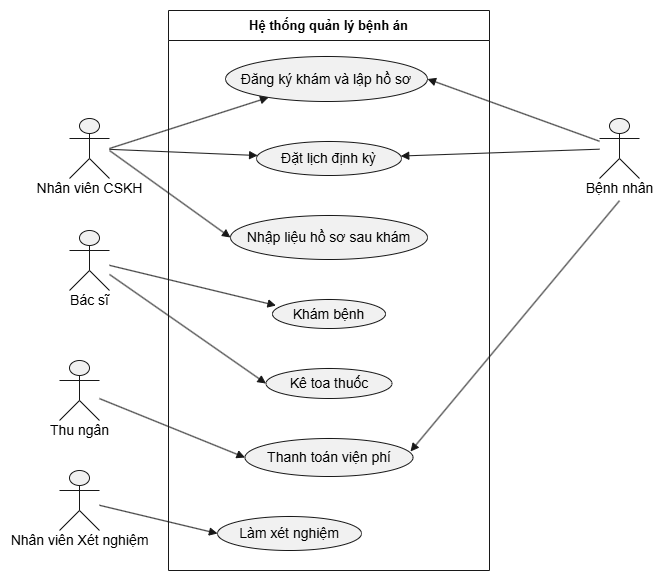

The diagram above was exported from draw.io. Its source (the exported page's mxGraphModel, read from the mxfile embedded in the PNG):
<mxGraphModel dx="919" dy="637" grid="1" gridSize="10" guides="1" tooltips="1" connect="1" arrows="1" fold="1" page="1" pageScale="1" pageWidth="4681" pageHeight="3300" math="0" shadow="0">
  <root>
    <mxCell id="0" />
    <mxCell id="1" parent="0" />
    <UserObject label="" plantUmlData="{&#10;  &quot;data&quot;: &quot;@startuml\nleft to right direction\nactor \&quot;Bệnh nhân\&quot; as BN\nactor \&quot;Nhân viên CSKH\&quot; as CSKH\nactor \&quot;Bác sĩ\&quot; as BS\nactor \&quot;Nhân viên Xét nghiệm\&quot; as NVXN\nactor \&quot;Thu ngân\&quot; as TN\n\nrectangle \&quot;Hệ thống Bệnh án\&quot; {\n  usecase \&quot;Đăng ký khám &amp; Lập hồ sơ\&quot; as UC1\n  usecase \&quot;Khám bệnh\&quot; as UC2\n  usecase \&quot;Làm xét nghiệm\&quot; as UC3\n  usecase \&quot;Kê toa thuốc\&quot; as UC4\n  usecase \&quot;Thanh toán viện phí\&quot; as UC5\n  usecase \&quot;Nhập liệu hồ sơ sau khám\&quot; as UC6\n  usecase \&quot;Đặt lịch định kỳ\&quot; as UC7\n}\n\nBN --&gt; UC1\nBN --&gt; UC5\nBN --&gt; UC7\nCSKH --&gt; UC1\nCSKH --&gt; UC6\nCSKH --&gt; UC7\nBS --&gt; UC2\nBS --&gt; UC4\nNVXN --&gt; UC3\nTN --&gt; UC5\n@enduml&quot;,&#10;  &quot;config&quot;: null&#10;}" id="xcJKbUkZWPBjgZ3vcNbs-1">
      <mxCell connectable="0" parent="1" style="group;transparentBounds=1;editIcon=1;lockedGroup=0;groupPadding=10;" vertex="1">
        <mxGeometry as="geometry" />
      </mxCell>
    </UserObject>
    <UserObject label="Hệ thống quản lý bệnh án" plantUmlId="rect_0" plantUmlBaseStyle="swimlane;collapsible=0;startSize=26;fillColor=none;strokeColor=#181818;fontColor=#000000;fontSize=13;fontStyle=1;whiteSpace=wrap;" plantUmlBaseValue="Hệ thống Bệnh án" id="xcJKbUkZWPBjgZ3vcNbs-2">
      <mxCell parent="xcJKbUkZWPBjgZ3vcNbs-1" style="swimlane;collapsible=0;startSize=30;fillColor=none;strokeColor=#181818;fontColor=#000000;fontSize=13;fontStyle=1;whiteSpace=wrap;" vertex="1">
        <mxGeometry height="560" width="321" x="379" y="50" as="geometry" />
      </mxCell>
    </UserObject>
    <UserObject label="Đăng ký khám và lập hồ sơ" plantUmlId="uc_1" plantUmlBaseStyle="ellipse;html=1;fillColor=#F1F1F1;strokeColor=#181818;whiteSpace=wrap;fontColor=#000000;fontSize=14;" plantUmlBaseValue="Đăng ký khám &amp;amp; Lập hồ sơ" id="xcJKbUkZWPBjgZ3vcNbs-3">
      <mxCell parent="xcJKbUkZWPBjgZ3vcNbs-2" style="ellipse;html=1;fillColor=#F1F1F1;strokeColor=#181818;whiteSpace=wrap;fontColor=#000000;fontSize=14;" vertex="1">
        <mxGeometry height="45" width="202" x="57" y="46" as="geometry" />
      </mxCell>
    </UserObject>
    <UserObject label="Đặt lịch định kỳ" plantUmlId="uc_2" plantUmlBaseStyle="ellipse;html=1;fillColor=#F1F1F1;strokeColor=#181818;whiteSpace=wrap;fontColor=#000000;fontSize=14;" plantUmlBaseValue="Đặt lịch định kỳ" id="xcJKbUkZWPBjgZ3vcNbs-4">
      <mxCell parent="xcJKbUkZWPBjgZ3vcNbs-2" style="ellipse;html=1;fillColor=#F1F1F1;strokeColor=#181818;whiteSpace=wrap;fontColor=#000000;fontSize=14;" vertex="1">
        <mxGeometry height="34" width="145" x="88" y="131" as="geometry" />
      </mxCell>
    </UserObject>
    <UserObject label="Nhập liệu hồ sơ sau khám" plantUmlId="uc_3" plantUmlBaseStyle="ellipse;html=1;fillColor=#F1F1F1;strokeColor=#181818;whiteSpace=wrap;fontColor=#000000;fontSize=14;" plantUmlBaseValue="Nhập liệu hồ sơ sau khám" id="xcJKbUkZWPBjgZ3vcNbs-5">
      <mxCell parent="xcJKbUkZWPBjgZ3vcNbs-2" style="ellipse;html=1;fillColor=#F1F1F1;strokeColor=#181818;whiteSpace=wrap;fontColor=#000000;fontSize=14;" vertex="1">
        <mxGeometry height="44" width="197" x="62" y="205" as="geometry" />
      </mxCell>
    </UserObject>
    <UserObject label="Khám bệnh" plantUmlId="uc_4" plantUmlBaseStyle="ellipse;html=1;fillColor=#F1F1F1;strokeColor=#181818;whiteSpace=wrap;fontColor=#000000;fontSize=14;" plantUmlBaseValue="Khám bệnh" id="xcJKbUkZWPBjgZ3vcNbs-6">
      <mxCell parent="xcJKbUkZWPBjgZ3vcNbs-2" style="ellipse;html=1;fillColor=#F1F1F1;strokeColor=#181818;whiteSpace=wrap;fontColor=#000000;fontSize=14;" vertex="1">
        <mxGeometry height="29" width="113" x="104" y="289" as="geometry" />
      </mxCell>
    </UserObject>
    <UserObject label="Kê toa thuốc" plantUmlId="uc_5" plantUmlBaseStyle="ellipse;html=1;fillColor=#F1F1F1;strokeColor=#181818;whiteSpace=wrap;fontColor=#000000;fontSize=14;" plantUmlBaseValue="Kê toa thuốc" id="xcJKbUkZWPBjgZ3vcNbs-7">
      <mxCell parent="xcJKbUkZWPBjgZ3vcNbs-2" style="ellipse;html=1;fillColor=#F1F1F1;strokeColor=#181818;whiteSpace=wrap;fontColor=#000000;fontSize=14;" vertex="1">
        <mxGeometry height="30" width="126" x="97.5" y="358" as="geometry" />
      </mxCell>
    </UserObject>
    <UserObject label="Thanh toán viện phí" plantUmlId="uc_6" plantUmlBaseStyle="ellipse;html=1;fillColor=#F1F1F1;strokeColor=#181818;whiteSpace=wrap;fontColor=#000000;fontSize=14;" plantUmlBaseValue="Thanh toán viện phí" id="xcJKbUkZWPBjgZ3vcNbs-8">
      <mxCell parent="xcJKbUkZWPBjgZ3vcNbs-2" style="ellipse;html=1;fillColor=#F1F1F1;strokeColor=#181818;whiteSpace=wrap;fontColor=#000000;fontSize=14;" vertex="1">
        <mxGeometry height="38" width="168" x="76.5" y="428" as="geometry" />
      </mxCell>
    </UserObject>
    <UserObject label="Làm xét nghiệm" plantUmlId="uc_7" plantUmlBaseStyle="ellipse;html=1;fillColor=#F1F1F1;strokeColor=#181818;whiteSpace=wrap;fontColor=#000000;fontSize=14;" plantUmlBaseValue="Làm xét nghiệm" id="xcJKbUkZWPBjgZ3vcNbs-9">
      <mxCell parent="xcJKbUkZWPBjgZ3vcNbs-2" style="ellipse;html=1;fillColor=#F1F1F1;strokeColor=#181818;whiteSpace=wrap;fontColor=#000000;fontSize=14;" vertex="1">
        <mxGeometry height="34" width="144" x="49" y="506" as="geometry" />
      </mxCell>
    </UserObject>
    <UserObject label="" plantUmlId="actor_8" plantUmlBaseStyle="shape=umlActor;html=1;fillColor=#F1F1F1;strokeColor=#181818;fontColor=#000000;fontSize=14;" plantUmlBaseValue="" id="xcJKbUkZWPBjgZ3vcNbs-10">
      <mxCell parent="xcJKbUkZWPBjgZ3vcNbs-1" style="shape=umlActor;html=1;fillColor=#F1F1F1;strokeColor=#181818;fontColor=#000000;fontSize=14;" vertex="1">
        <mxGeometry height="60" width="40" x="280" y="158" as="geometry" />
      </mxCell>
    </UserObject>
    <UserObject label="Nhân viên CSKH" plantUmlId="actorlbl_9" plantUmlBaseStyle="text;html=1;align=center;verticalAlign=middle;spacingBottom=1;fontColor=#000000;fontSize=14;part=1;" plantUmlBaseValue="Nhân viên CSKH" id="xcJKbUkZWPBjgZ3vcNbs-11">
      <mxCell parent="xcJKbUkZWPBjgZ3vcNbs-10" style="text;html=1;align=center;verticalAlign=middle;spacingBottom=1;fontColor=#000000;fontSize=14;part=1;" vertex="1">
        <mxGeometry height="17" width="119" x="-39.5" y="62" as="geometry" />
      </mxCell>
    </UserObject>
    <UserObject label="" plantUmlId="actor_10" plantUmlBaseStyle="shape=umlActor;html=1;fillColor=#F1F1F1;strokeColor=#181818;fontColor=#000000;fontSize=14;" plantUmlBaseValue="" id="xcJKbUkZWPBjgZ3vcNbs-12">
      <mxCell parent="xcJKbUkZWPBjgZ3vcNbs-1" style="shape=umlActor;html=1;fillColor=#F1F1F1;strokeColor=#181818;fontColor=#000000;fontSize=14;" vertex="1">
        <mxGeometry height="60" width="40" x="810" y="158" as="geometry" />
      </mxCell>
    </UserObject>
    <UserObject label="Bệnh nhân" plantUmlId="actorlbl_11" plantUmlBaseStyle="text;html=1;align=center;verticalAlign=middle;spacingBottom=1;fontColor=#000000;fontSize=14;part=1;" plantUmlBaseValue="Bệnh nhân" id="xcJKbUkZWPBjgZ3vcNbs-13">
      <mxCell parent="xcJKbUkZWPBjgZ3vcNbs-12" style="text;html=1;align=center;verticalAlign=middle;spacingBottom=1;fontColor=#000000;fontSize=14;part=1;" vertex="1">
        <mxGeometry height="17" width="79" x="-19.5" y="62" as="geometry" />
      </mxCell>
    </UserObject>
    <UserObject label="" plantUmlId="actor_12" plantUmlBaseStyle="shape=umlActor;html=1;fillColor=#F1F1F1;strokeColor=#181818;fontColor=#000000;fontSize=14;" plantUmlBaseValue="" id="xcJKbUkZWPBjgZ3vcNbs-14">
      <mxCell parent="xcJKbUkZWPBjgZ3vcNbs-1" style="shape=umlActor;html=1;fillColor=#F1F1F1;strokeColor=#181818;fontColor=#000000;fontSize=14;" vertex="1">
        <mxGeometry height="60" width="40" x="280" y="270" as="geometry" />
      </mxCell>
    </UserObject>
    <UserObject label="Bác sĩ" plantUmlId="actorlbl_13" plantUmlBaseStyle="text;html=1;align=center;verticalAlign=middle;spacingBottom=1;fontColor=#000000;fontSize=14;part=1;" plantUmlBaseValue="Bác sĩ" id="xcJKbUkZWPBjgZ3vcNbs-15">
      <mxCell parent="xcJKbUkZWPBjgZ3vcNbs-14" style="text;html=1;align=center;verticalAlign=middle;spacingBottom=1;fontColor=#000000;fontSize=14;part=1;" vertex="1">
        <mxGeometry height="17" width="52" x="-6" y="62" as="geometry" />
      </mxCell>
    </UserObject>
    <UserObject label="" plantUmlId="actor_14" plantUmlBaseStyle="shape=umlActor;html=1;fillColor=#F1F1F1;strokeColor=#181818;fontColor=#000000;fontSize=14;" plantUmlBaseValue="" id="xcJKbUkZWPBjgZ3vcNbs-16">
      <mxCell parent="xcJKbUkZWPBjgZ3vcNbs-1" style="shape=umlActor;html=1;fillColor=#F1F1F1;strokeColor=#181818;fontColor=#000000;fontSize=14;" vertex="1">
        <mxGeometry height="60" width="40" x="270" y="400" as="geometry" />
      </mxCell>
    </UserObject>
    <UserObject label="Thu ngân" plantUmlId="actorlbl_15" plantUmlBaseStyle="text;html=1;align=center;verticalAlign=middle;spacingBottom=1;fontColor=#000000;fontSize=14;part=1;" plantUmlBaseValue="Thu ngân" id="xcJKbUkZWPBjgZ3vcNbs-17">
      <mxCell parent="xcJKbUkZWPBjgZ3vcNbs-16" style="text;html=1;align=center;verticalAlign=middle;spacingBottom=1;fontColor=#000000;fontSize=14;part=1;" vertex="1">
        <mxGeometry height="17" width="71" x="-15.5" y="62" as="geometry" />
      </mxCell>
    </UserObject>
    <UserObject label="" plantUmlId="actor_16" plantUmlBaseStyle="shape=umlActor;html=1;fillColor=#F1F1F1;strokeColor=#181818;fontColor=#000000;fontSize=14;" plantUmlBaseValue="" id="xcJKbUkZWPBjgZ3vcNbs-18">
      <mxCell parent="xcJKbUkZWPBjgZ3vcNbs-1" style="shape=umlActor;html=1;fillColor=#F1F1F1;strokeColor=#181818;fontColor=#000000;fontSize=14;" vertex="1">
        <mxGeometry height="60" width="40" x="270" y="510" as="geometry" />
      </mxCell>
    </UserObject>
    <UserObject label="Nhân viên Xét nghiệm" plantUmlId="actorlbl_17" plantUmlBaseStyle="text;html=1;align=center;verticalAlign=middle;spacingBottom=1;fontColor=#000000;fontSize=14;part=1;" plantUmlBaseValue="Nhân viên Xét nghiệm" id="xcJKbUkZWPBjgZ3vcNbs-19">
      <mxCell parent="xcJKbUkZWPBjgZ3vcNbs-18" style="text;html=1;align=center;verticalAlign=middle;spacingBottom=1;fontColor=#000000;fontSize=14;part=1;" vertex="1">
        <mxGeometry height="17" width="158" x="-59" y="62" as="geometry" />
      </mxCell>
    </UserObject>
    <UserObject label="" plantUmlId="rel_18" plantUmlBaseStyle="endArrow=block;endFill=1;strokeColor=#181818;fontColor=#000000;fontSize=13;edgeStyle=none;rounded=0;html=1;curved=0;endSize=6;sourcePerimeterSpacing=0;targetPerimeterSpacing=0;" plantUmlBaseValue="" id="xcJKbUkZWPBjgZ3vcNbs-20">
      <mxCell edge="1" parent="xcJKbUkZWPBjgZ3vcNbs-1" source="xcJKbUkZWPBjgZ3vcNbs-12" style="endArrow=block;endFill=1;strokeColor=#181818;fontColor=#000000;fontSize=13;edgeStyle=none;rounded=0;html=1;curved=0;endSize=6;sourcePerimeterSpacing=0;targetPerimeterSpacing=0;entryX=1;entryY=0.5;entryDx=0;entryDy=0;" target="xcJKbUkZWPBjgZ3vcNbs-3">
        <mxGeometry relative="1" as="geometry" />
      </mxCell>
    </UserObject>
    <UserObject label="" plantUmlId="rel_19" plantUmlBaseStyle="endArrow=block;endFill=1;strokeColor=#181818;fontColor=#000000;fontSize=13;edgeStyle=none;rounded=0;html=1;exitX=0.5;exitY=1.37;exitPerimeter=0;curved=0;endSize=6;sourcePerimeterSpacing=0;targetPerimeterSpacing=0;" plantUmlBaseValue="" id="xcJKbUkZWPBjgZ3vcNbs-21">
      <mxCell edge="1" parent="xcJKbUkZWPBjgZ3vcNbs-1" source="xcJKbUkZWPBjgZ3vcNbs-12" style="endArrow=block;endFill=1;strokeColor=#181818;fontColor=#000000;fontSize=13;edgeStyle=none;rounded=0;html=1;exitX=0.5;exitY=1.37;exitPerimeter=0;curved=0;endSize=6;sourcePerimeterSpacing=0;targetPerimeterSpacing=0;entryX=0.985;entryY=0.342;entryDx=0;entryDy=0;entryPerimeter=0;" target="xcJKbUkZWPBjgZ3vcNbs-8">
        <mxGeometry relative="1" as="geometry" />
      </mxCell>
    </UserObject>
    <UserObject label="" plantUmlId="rel_20" plantUmlBaseStyle="endArrow=block;endFill=1;strokeColor=#181818;fontColor=#000000;fontSize=13;edgeStyle=none;rounded=0;html=1;curved=0;endSize=6;sourcePerimeterSpacing=0;targetPerimeterSpacing=0;" plantUmlBaseValue="" id="xcJKbUkZWPBjgZ3vcNbs-22">
      <mxCell edge="1" parent="xcJKbUkZWPBjgZ3vcNbs-1" source="xcJKbUkZWPBjgZ3vcNbs-12" style="endArrow=block;endFill=1;strokeColor=#181818;fontColor=#000000;fontSize=13;edgeStyle=none;rounded=0;html=1;curved=0;endSize=6;sourcePerimeterSpacing=0;targetPerimeterSpacing=0;" target="xcJKbUkZWPBjgZ3vcNbs-4">
        <mxGeometry relative="1" as="geometry" />
      </mxCell>
    </UserObject>
    <UserObject label="" plantUmlId="rel_21" plantUmlBaseStyle="endArrow=block;endFill=1;strokeColor=#181818;fontColor=#000000;fontSize=13;edgeStyle=none;rounded=0;html=1;curved=0;endSize=6;sourcePerimeterSpacing=0;targetPerimeterSpacing=0;" plantUmlBaseValue="" id="xcJKbUkZWPBjgZ3vcNbs-23">
      <mxCell edge="1" parent="xcJKbUkZWPBjgZ3vcNbs-1" style="endArrow=block;endFill=1;strokeColor=#181818;fontColor=#000000;fontSize=13;edgeStyle=none;rounded=0;html=1;curved=0;endSize=6;sourcePerimeterSpacing=0;targetPerimeterSpacing=0;" target="xcJKbUkZWPBjgZ3vcNbs-3">
        <mxGeometry relative="1" as="geometry">
          <mxPoint x="320" y="188" as="sourcePoint" />
        </mxGeometry>
      </mxCell>
    </UserObject>
    <UserObject label="" plantUmlId="rel_22" plantUmlBaseStyle="endArrow=block;endFill=1;strokeColor=#181818;fontColor=#000000;fontSize=13;edgeStyle=none;rounded=0;html=1;exitX=0.5;exitY=1.37;exitPerimeter=0;curved=0;endSize=6;sourcePerimeterSpacing=0;targetPerimeterSpacing=0;" plantUmlBaseValue="" id="xcJKbUkZWPBjgZ3vcNbs-24">
      <mxCell edge="1" parent="xcJKbUkZWPBjgZ3vcNbs-1" style="endArrow=block;endFill=1;strokeColor=#181818;fontColor=#000000;fontSize=13;edgeStyle=none;rounded=0;html=1;curved=0;endSize=6;sourcePerimeterSpacing=0;targetPerimeterSpacing=0;entryX=0;entryY=0.5;entryDx=0;entryDy=0;" target="xcJKbUkZWPBjgZ3vcNbs-5">
        <mxGeometry relative="1" as="geometry">
          <mxPoint x="320" y="190" as="sourcePoint" />
        </mxGeometry>
      </mxCell>
    </UserObject>
    <UserObject label="" plantUmlId="rel_23" plantUmlBaseStyle="endArrow=block;endFill=1;strokeColor=#181818;fontColor=#000000;fontSize=13;edgeStyle=none;rounded=0;html=1;curved=0;endSize=6;sourcePerimeterSpacing=0;targetPerimeterSpacing=0;" plantUmlBaseValue="" id="xcJKbUkZWPBjgZ3vcNbs-25">
      <mxCell edge="1" parent="xcJKbUkZWPBjgZ3vcNbs-1" source="xcJKbUkZWPBjgZ3vcNbs-10" style="endArrow=block;endFill=1;strokeColor=#181818;fontColor=#000000;fontSize=13;edgeStyle=none;rounded=0;html=1;curved=0;endSize=6;sourcePerimeterSpacing=0;targetPerimeterSpacing=0;" target="xcJKbUkZWPBjgZ3vcNbs-4">
        <mxGeometry relative="1" as="geometry" />
      </mxCell>
    </UserObject>
    <UserObject label="" plantUmlId="rel_24" plantUmlBaseStyle="endArrow=block;endFill=1;strokeColor=#181818;fontColor=#000000;fontSize=13;edgeStyle=none;rounded=0;html=1;curved=0;endSize=6;sourcePerimeterSpacing=0;targetPerimeterSpacing=0;" plantUmlBaseValue="" id="xcJKbUkZWPBjgZ3vcNbs-26">
      <mxCell edge="1" parent="xcJKbUkZWPBjgZ3vcNbs-1" source="xcJKbUkZWPBjgZ3vcNbs-14" style="endArrow=block;endFill=1;strokeColor=#181818;fontColor=#000000;fontSize=13;edgeStyle=none;rounded=0;html=1;curved=0;endSize=6;sourcePerimeterSpacing=0;targetPerimeterSpacing=0;entryX=0.031;entryY=0.207;entryDx=0;entryDy=0;entryPerimeter=0;" target="xcJKbUkZWPBjgZ3vcNbs-6">
        <mxGeometry relative="1" as="geometry" />
      </mxCell>
    </UserObject>
    <UserObject label="" plantUmlId="rel_25" plantUmlBaseStyle="endArrow=block;endFill=1;strokeColor=#181818;fontColor=#000000;fontSize=13;edgeStyle=none;rounded=0;html=1;curved=0;endSize=6;sourcePerimeterSpacing=0;targetPerimeterSpacing=0;" plantUmlBaseValue="" id="xcJKbUkZWPBjgZ3vcNbs-27">
      <mxCell edge="1" parent="xcJKbUkZWPBjgZ3vcNbs-1" source="xcJKbUkZWPBjgZ3vcNbs-14" style="endArrow=block;endFill=1;strokeColor=#181818;fontColor=#000000;fontSize=13;edgeStyle=none;rounded=0;html=1;curved=0;endSize=6;sourcePerimeterSpacing=0;targetPerimeterSpacing=0;entryX=0;entryY=0.5;entryDx=0;entryDy=0;" target="xcJKbUkZWPBjgZ3vcNbs-7">
        <mxGeometry relative="1" as="geometry" />
      </mxCell>
    </UserObject>
    <UserObject label="" plantUmlId="rel_26" plantUmlBaseStyle="endArrow=block;endFill=1;strokeColor=#181818;fontColor=#000000;fontSize=13;edgeStyle=none;rounded=0;html=1;curved=0;endSize=6;sourcePerimeterSpacing=0;targetPerimeterSpacing=0;" plantUmlBaseValue="" id="xcJKbUkZWPBjgZ3vcNbs-28">
      <mxCell edge="1" parent="xcJKbUkZWPBjgZ3vcNbs-1" source="xcJKbUkZWPBjgZ3vcNbs-18" style="endArrow=block;endFill=1;strokeColor=#181818;fontColor=#000000;fontSize=13;edgeStyle=none;rounded=0;html=1;curved=0;endSize=6;sourcePerimeterSpacing=0;targetPerimeterSpacing=0;entryX=0;entryY=0.5;entryDx=0;entryDy=0;" target="xcJKbUkZWPBjgZ3vcNbs-9">
        <mxGeometry relative="1" as="geometry" />
      </mxCell>
    </UserObject>
    <UserObject label="" plantUmlId="rel_27" plantUmlBaseStyle="endArrow=block;endFill=1;strokeColor=#181818;fontColor=#000000;fontSize=13;edgeStyle=none;rounded=0;html=1;curved=0;endSize=6;sourcePerimeterSpacing=0;targetPerimeterSpacing=0;" plantUmlBaseValue="" id="xcJKbUkZWPBjgZ3vcNbs-29">
      <mxCell edge="1" parent="xcJKbUkZWPBjgZ3vcNbs-1" source="xcJKbUkZWPBjgZ3vcNbs-16" style="endArrow=block;endFill=1;strokeColor=#181818;fontColor=#000000;fontSize=13;edgeStyle=none;rounded=0;html=1;curved=0;endSize=6;sourcePerimeterSpacing=0;targetPerimeterSpacing=0;entryX=0;entryY=0.5;entryDx=0;entryDy=0;" target="xcJKbUkZWPBjgZ3vcNbs-8">
        <mxGeometry relative="1" as="geometry" />
      </mxCell>
    </UserObject>
  </root>
</mxGraphModel>